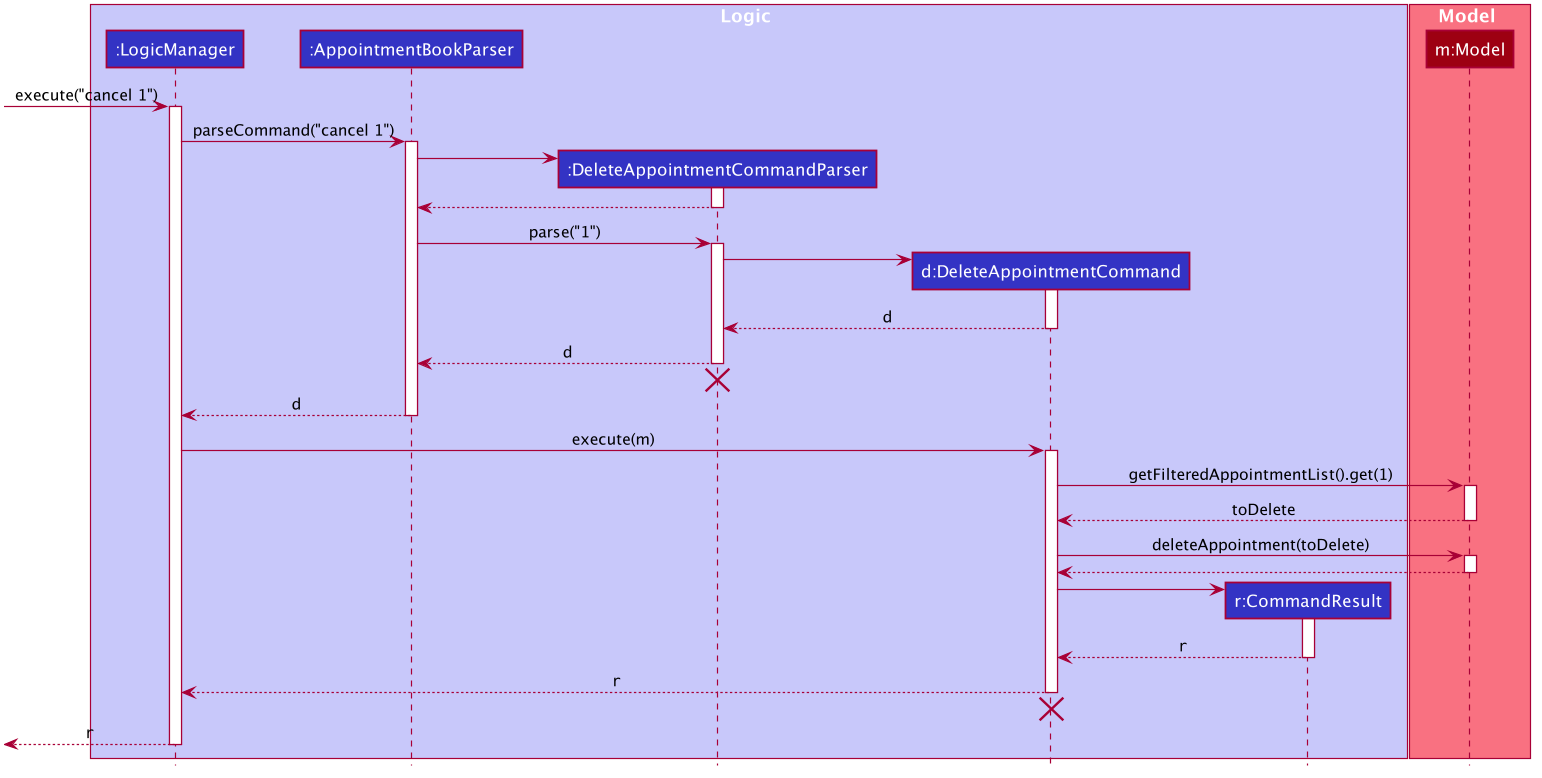

The diagram above was rendered by PlantUML. Its source (embedded in the PNG):
@startuml








skinparam BackgroundColor #FFFFFFF

skinparam Shadowing false

skinparam Class {
    BorderThickness 1
        BorderColor MAIN_DARK_COLOR
        BackgroundColor MAIN_MEDIUM_COLOR
        AttributeFontColor MAIN_MEDIUM_DARK_COLOR
        AttributeIconSize 0
        StereotypeFontColor MAIN_DARK_COLOR
        StereotypeFontStyle normal
        FontName Arial
}

skinparam Object {
    BorderThickness 2
    BorderColor MAIN_DARK_COLOR
    BackgroundColor MAIN_LIGHT_COLOR
    AttributeFontColor MAIN_MEDIUM_DARK_COLOR
    AttributeIconSize 0
    StereotypeFontColor MAIN_DARK_COLOR
    StereotypeFontStyle normal
    FontName Arial
}

skinparam Actor {
    BorderColor #000000
    Color #000000
    FontName Arial
}

skinparam Sequence {
    MessageAlign center
    BoxFontSize 15
    BoxPadding 0
    BoxFontColor #FFFFFF
    FontName Arial
}

skinparam Participant {
    FontColor #FFFFFFF
    Padding 20
}

skinparam MinClassWidth 50
skinparam ParticipantPadding 10
skinparam Shadowing false
skinparam DefaultTextAlignment center
skinparam packageStyle Rectangle

hide footbox
hide circle


box Logic #C8C8FA
participant ":LogicManager" as LogicManager #3333C4
participant ":AppointmentBookParser" as AppointmentBookParser #3333C4
participant ":DeleteAppointmentCommandParser" as DeleteAppointmentCommandParser #3333C4
participant "d:DeleteAppointmentCommand" as DeleteAppointmentCommand #3333C4
participant "r:CommandResult" as CommandResult #3333C4
end box

box Model #F97181
participant "m:Model" as Model #9D0012
end box

[-> LogicManager : execute("cancel 1")
activate LogicManager

LogicManager -> AppointmentBookParser : parseCommand("cancel 1")
activate AppointmentBookParser

create DeleteAppointmentCommandParser
AppointmentBookParser -> DeleteAppointmentCommandParser
activate DeleteAppointmentCommandParser

DeleteAppointmentCommandParser --> AppointmentBookParser
deactivate DeleteAppointmentCommandParser

AppointmentBookParser -> DeleteAppointmentCommandParser : parse("1")
activate DeleteAppointmentCommandParser

create DeleteAppointmentCommand
DeleteAppointmentCommandParser -> DeleteAppointmentCommand
activate DeleteAppointmentCommand

DeleteAppointmentCommand --> DeleteAppointmentCommandParser : d
deactivate DeleteAppointmentCommand

DeleteAppointmentCommandParser --> AppointmentBookParser : d
deactivate DeleteAppointmentCommandParser
DeleteAppointmentCommandParser -[hidden]-> AppointmentBookParser
destroy DeleteAppointmentCommandParser

AppointmentBookParser --> LogicManager : d
deactivate AppointmentBookParser

LogicManager -> DeleteAppointmentCommand : execute(m)
activate DeleteAppointmentCommand

DeleteAppointmentCommand -> Model : getFilteredAppointmentList().get(1)
activate Model

Model --> DeleteAppointmentCommand : toDelete
deactivate Model

DeleteAppointmentCommand -> Model : deleteAppointment(toDelete)
activate Model

Model --> DeleteAppointmentCommand
deactivate Model

create CommandResult
DeleteAppointmentCommand -> CommandResult
activate CommandResult

CommandResult --> DeleteAppointmentCommand : ""r""
deactivate CommandResult


DeleteAppointmentCommand --> LogicManager : ""r""
deactivate

DeleteAppointmentCommand -[hidden]-> LogicManager
destroy DeleteAppointmentCommand

[<--LogicManager : ""r""
deactivate LogicManager
@enduml